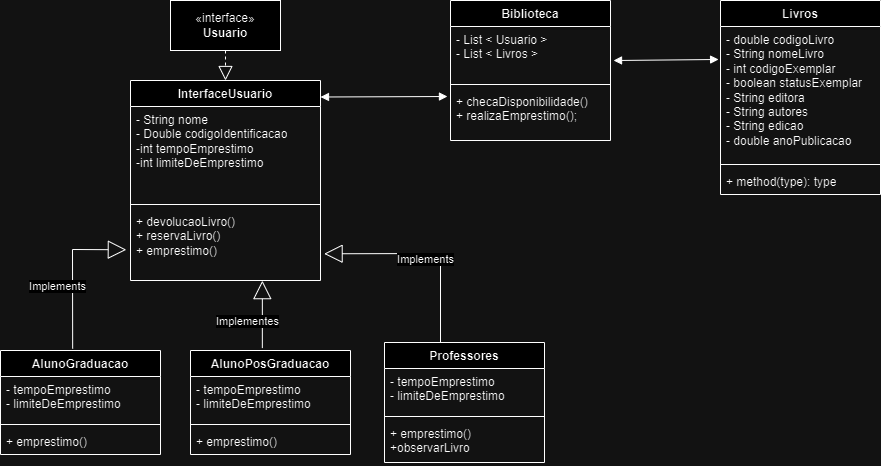

The diagram above was exported from draw.io. Its source (the exported page's mxGraphModel, read from the mxfile embedded in the PNG):
<mxGraphModel dx="1434" dy="790" grid="1" gridSize="10" guides="1" tooltips="1" connect="1" arrows="1" fold="1" page="1" pageScale="1" pageWidth="1169" pageHeight="1654" math="0" shadow="0">
  <root>
    <mxCell id="0" />
    <mxCell id="1" parent="0" />
    <mxCell id="XD7fQzd8C11cnt6zvlro-6" value="«interface»&lt;br&gt;&lt;b&gt;Usuario&lt;/b&gt;" style="html=1;whiteSpace=wrap;" parent="1" vertex="1">
      <mxGeometry x="200" y="230" width="110" height="50" as="geometry" />
    </mxCell>
    <mxCell id="XD7fQzd8C11cnt6zvlro-7" value="InterfaceUsuario" style="swimlane;fontStyle=1;align=center;verticalAlign=top;childLayout=stackLayout;horizontal=1;startSize=26;horizontalStack=0;resizeParent=1;resizeParentMax=0;resizeLast=0;collapsible=1;marginBottom=0;whiteSpace=wrap;html=1;" parent="1" vertex="1">
      <mxGeometry x="160" y="310" width="190" height="200" as="geometry" />
    </mxCell>
    <mxCell id="XD7fQzd8C11cnt6zvlro-8" value="- String nome&lt;br&gt;- Double codigoIdentificacao&lt;br&gt;-int tempoEmprestimo&lt;br&gt;-int limiteDeEmprestimo&lt;br&gt;" style="text;strokeColor=none;fillColor=none;align=left;verticalAlign=top;spacingLeft=4;spacingRight=4;overflow=hidden;rotatable=0;points=[[0,0.5],[1,0.5]];portConstraint=eastwest;whiteSpace=wrap;html=1;" parent="XD7fQzd8C11cnt6zvlro-7" vertex="1">
      <mxGeometry y="26" width="190" height="94" as="geometry" />
    </mxCell>
    <mxCell id="XD7fQzd8C11cnt6zvlro-9" value="" style="line;strokeWidth=1;fillColor=none;align=left;verticalAlign=middle;spacingTop=-1;spacingLeft=3;spacingRight=3;rotatable=0;labelPosition=right;points=[];portConstraint=eastwest;strokeColor=inherit;" parent="XD7fQzd8C11cnt6zvlro-7" vertex="1">
      <mxGeometry y="120" width="190" height="8" as="geometry" />
    </mxCell>
    <mxCell id="XD7fQzd8C11cnt6zvlro-10" value="+ devolucaoLivro()&lt;br&gt;+ reservaLivro()&lt;br&gt;+ emprestimo()" style="text;strokeColor=none;fillColor=none;align=left;verticalAlign=top;spacingLeft=4;spacingRight=4;overflow=hidden;rotatable=0;points=[[0,0.5],[1,0.5]];portConstraint=eastwest;whiteSpace=wrap;html=1;" parent="XD7fQzd8C11cnt6zvlro-7" vertex="1">
      <mxGeometry y="128" width="190" height="72" as="geometry" />
    </mxCell>
    <mxCell id="XD7fQzd8C11cnt6zvlro-11" value="" style="endArrow=block;dashed=1;endFill=0;endSize=12;html=1;rounded=0;exitX=0.5;exitY=1;exitDx=0;exitDy=0;" parent="1" source="XD7fQzd8C11cnt6zvlro-6" target="XD7fQzd8C11cnt6zvlro-7" edge="1">
      <mxGeometry width="160" relative="1" as="geometry">
        <mxPoint x="400" y="400" as="sourcePoint" />
        <mxPoint x="420" y="420" as="targetPoint" />
      </mxGeometry>
    </mxCell>
    <mxCell id="XD7fQzd8C11cnt6zvlro-12" value="AlunoGraduacao" style="swimlane;fontStyle=1;align=center;verticalAlign=top;childLayout=stackLayout;horizontal=1;startSize=26;horizontalStack=0;resizeParent=1;resizeParentMax=0;resizeLast=0;collapsible=1;marginBottom=0;whiteSpace=wrap;html=1;" parent="1" vertex="1">
      <mxGeometry x="30" y="580" width="160" height="104" as="geometry" />
    </mxCell>
    <mxCell id="XD7fQzd8C11cnt6zvlro-13" value="- tempoEmprestimo&lt;br&gt;- limiteDeEmprestimo" style="text;strokeColor=none;fillColor=none;align=left;verticalAlign=top;spacingLeft=4;spacingRight=4;overflow=hidden;rotatable=0;points=[[0,0.5],[1,0.5]];portConstraint=eastwest;whiteSpace=wrap;html=1;" parent="XD7fQzd8C11cnt6zvlro-12" vertex="1">
      <mxGeometry y="26" width="160" height="44" as="geometry" />
    </mxCell>
    <mxCell id="XD7fQzd8C11cnt6zvlro-14" value="" style="line;strokeWidth=1;fillColor=none;align=left;verticalAlign=middle;spacingTop=-1;spacingLeft=3;spacingRight=3;rotatable=0;labelPosition=right;points=[];portConstraint=eastwest;strokeColor=inherit;" parent="XD7fQzd8C11cnt6zvlro-12" vertex="1">
      <mxGeometry y="70" width="160" height="8" as="geometry" />
    </mxCell>
    <mxCell id="XD7fQzd8C11cnt6zvlro-15" value="+ emprestimo()" style="text;strokeColor=none;fillColor=none;align=left;verticalAlign=top;spacingLeft=4;spacingRight=4;overflow=hidden;rotatable=0;points=[[0,0.5],[1,0.5]];portConstraint=eastwest;whiteSpace=wrap;html=1;" parent="XD7fQzd8C11cnt6zvlro-12" vertex="1">
      <mxGeometry y="78" width="160" height="26" as="geometry" />
    </mxCell>
    <mxCell id="XD7fQzd8C11cnt6zvlro-16" value="AlunoPosGraduacao" style="swimlane;fontStyle=1;align=center;verticalAlign=top;childLayout=stackLayout;horizontal=1;startSize=26;horizontalStack=0;resizeParent=1;resizeParentMax=0;resizeLast=0;collapsible=1;marginBottom=0;whiteSpace=wrap;html=1;" parent="1" vertex="1">
      <mxGeometry x="220" y="580" width="160" height="104" as="geometry" />
    </mxCell>
    <mxCell id="XD7fQzd8C11cnt6zvlro-17" value="- tempoEmprestimo&lt;br style=&quot;border-color: var(--border-color);&quot;&gt;- limiteDeEmprestimo" style="text;strokeColor=none;fillColor=none;align=left;verticalAlign=top;spacingLeft=4;spacingRight=4;overflow=hidden;rotatable=0;points=[[0,0.5],[1,0.5]];portConstraint=eastwest;whiteSpace=wrap;html=1;" parent="XD7fQzd8C11cnt6zvlro-16" vertex="1">
      <mxGeometry y="26" width="160" height="44" as="geometry" />
    </mxCell>
    <mxCell id="XD7fQzd8C11cnt6zvlro-18" value="" style="line;strokeWidth=1;fillColor=none;align=left;verticalAlign=middle;spacingTop=-1;spacingLeft=3;spacingRight=3;rotatable=0;labelPosition=right;points=[];portConstraint=eastwest;strokeColor=inherit;" parent="XD7fQzd8C11cnt6zvlro-16" vertex="1">
      <mxGeometry y="70" width="160" height="8" as="geometry" />
    </mxCell>
    <mxCell id="XD7fQzd8C11cnt6zvlro-19" value="+ emprestimo()" style="text;strokeColor=none;fillColor=none;align=left;verticalAlign=top;spacingLeft=4;spacingRight=4;overflow=hidden;rotatable=0;points=[[0,0.5],[1,0.5]];portConstraint=eastwest;whiteSpace=wrap;html=1;" parent="XD7fQzd8C11cnt6zvlro-16" vertex="1">
      <mxGeometry y="78" width="160" height="26" as="geometry" />
    </mxCell>
    <mxCell id="XD7fQzd8C11cnt6zvlro-20" value="Professores" style="swimlane;fontStyle=1;align=center;verticalAlign=top;childLayout=stackLayout;horizontal=1;startSize=26;horizontalStack=0;resizeParent=1;resizeParentMax=0;resizeLast=0;collapsible=1;marginBottom=0;whiteSpace=wrap;html=1;" parent="1" vertex="1">
      <mxGeometry x="414" y="572" width="160" height="120" as="geometry" />
    </mxCell>
    <mxCell id="XD7fQzd8C11cnt6zvlro-21" value="- tempoEmprestimo&lt;br style=&quot;border-color: var(--border-color);&quot;&gt;- limiteDeEmprestimo" style="text;strokeColor=none;fillColor=none;align=left;verticalAlign=top;spacingLeft=4;spacingRight=4;overflow=hidden;rotatable=0;points=[[0,0.5],[1,0.5]];portConstraint=eastwest;whiteSpace=wrap;html=1;" parent="XD7fQzd8C11cnt6zvlro-20" vertex="1">
      <mxGeometry y="26" width="160" height="44" as="geometry" />
    </mxCell>
    <mxCell id="XD7fQzd8C11cnt6zvlro-22" value="" style="line;strokeWidth=1;fillColor=none;align=left;verticalAlign=middle;spacingTop=-1;spacingLeft=3;spacingRight=3;rotatable=0;labelPosition=right;points=[];portConstraint=eastwest;strokeColor=inherit;" parent="XD7fQzd8C11cnt6zvlro-20" vertex="1">
      <mxGeometry y="70" width="160" height="8" as="geometry" />
    </mxCell>
    <mxCell id="XD7fQzd8C11cnt6zvlro-23" value="+ emprestimo()&lt;br&gt;+observarLivro" style="text;strokeColor=none;fillColor=none;align=left;verticalAlign=top;spacingLeft=4;spacingRight=4;overflow=hidden;rotatable=0;points=[[0,0.5],[1,0.5]];portConstraint=eastwest;whiteSpace=wrap;html=1;" parent="XD7fQzd8C11cnt6zvlro-20" vertex="1">
      <mxGeometry y="78" width="160" height="42" as="geometry" />
    </mxCell>
    <mxCell id="XD7fQzd8C11cnt6zvlro-24" value="Implements" style="endArrow=block;endSize=16;endFill=0;html=1;rounded=0;entryX=-0.022;entryY=0.573;entryDx=0;entryDy=0;entryPerimeter=0;exitX=0.451;exitY=-0.018;exitDx=0;exitDy=0;exitPerimeter=0;" parent="1" source="XD7fQzd8C11cnt6zvlro-12" target="XD7fQzd8C11cnt6zvlro-10" edge="1">
      <mxGeometry x="-0.1872" y="15" width="160" relative="1" as="geometry">
        <mxPoint x="100" y="570" as="sourcePoint" />
        <mxPoint x="420" y="480" as="targetPoint" />
        <Array as="points">
          <mxPoint x="102" y="479" />
        </Array>
        <mxPoint as="offset" />
      </mxGeometry>
    </mxCell>
    <mxCell id="XD7fQzd8C11cnt6zvlro-26" value="Implements" style="endArrow=block;endSize=16;endFill=0;html=1;rounded=0;entryX=1.019;entryY=0.629;entryDx=0;entryDy=0;entryPerimeter=0;" parent="1" target="XD7fQzd8C11cnt6zvlro-10" edge="1">
      <mxGeometry x="-0.1872" y="15" width="160" relative="1" as="geometry">
        <mxPoint x="470" y="572" as="sourcePoint" />
        <mxPoint x="470" y="470" as="targetPoint" />
        <mxPoint as="offset" />
        <Array as="points">
          <mxPoint x="470" y="483" />
        </Array>
      </mxGeometry>
    </mxCell>
    <mxCell id="XD7fQzd8C11cnt6zvlro-27" value="Implementes" style="endArrow=block;endSize=16;endFill=0;html=1;rounded=0;entryX=0.694;entryY=1.002;entryDx=0;entryDy=0;entryPerimeter=0;exitX=0.449;exitY=-0.023;exitDx=0;exitDy=0;exitPerimeter=0;" parent="1" source="XD7fQzd8C11cnt6zvlro-16" target="XD7fQzd8C11cnt6zvlro-10" edge="1">
      <mxGeometry x="-0.1872" y="15" width="160" relative="1" as="geometry">
        <mxPoint x="292" y="570" as="sourcePoint" />
        <mxPoint x="188" y="495" as="targetPoint" />
        <mxPoint as="offset" />
      </mxGeometry>
    </mxCell>
    <mxCell id="XD7fQzd8C11cnt6zvlro-28" value="Biblioteca" style="swimlane;fontStyle=1;align=center;verticalAlign=top;childLayout=stackLayout;horizontal=1;startSize=26;horizontalStack=0;resizeParent=1;resizeParentMax=0;resizeLast=0;collapsible=1;marginBottom=0;whiteSpace=wrap;html=1;" parent="1" vertex="1">
      <mxGeometry x="480" y="230" width="160" height="140" as="geometry" />
    </mxCell>
    <mxCell id="XD7fQzd8C11cnt6zvlro-29" value="- List &amp;lt; Usuario &amp;gt;&lt;br&gt;- List &amp;lt; Livros &amp;gt;" style="text;strokeColor=none;fillColor=none;align=left;verticalAlign=top;spacingLeft=4;spacingRight=4;overflow=hidden;rotatable=0;points=[[0,0.5],[1,0.5]];portConstraint=eastwest;whiteSpace=wrap;html=1;" parent="XD7fQzd8C11cnt6zvlro-28" vertex="1">
      <mxGeometry y="26" width="160" height="54" as="geometry" />
    </mxCell>
    <mxCell id="XD7fQzd8C11cnt6zvlro-30" value="" style="line;strokeWidth=1;fillColor=none;align=left;verticalAlign=middle;spacingTop=-1;spacingLeft=3;spacingRight=3;rotatable=0;labelPosition=right;points=[];portConstraint=eastwest;strokeColor=inherit;" parent="XD7fQzd8C11cnt6zvlro-28" vertex="1">
      <mxGeometry y="80" width="160" height="8" as="geometry" />
    </mxCell>
    <mxCell id="XD7fQzd8C11cnt6zvlro-31" value="+ checaDisponibilidade()&lt;br&gt;+ realizaEmprestimo();" style="text;strokeColor=none;fillColor=none;align=left;verticalAlign=top;spacingLeft=4;spacingRight=4;overflow=hidden;rotatable=0;points=[[0,0.5],[1,0.5]];portConstraint=eastwest;whiteSpace=wrap;html=1;" parent="XD7fQzd8C11cnt6zvlro-28" vertex="1">
      <mxGeometry y="88" width="160" height="52" as="geometry" />
    </mxCell>
    <mxCell id="XD7fQzd8C11cnt6zvlro-57" value="Livros" style="swimlane;fontStyle=1;align=center;verticalAlign=top;childLayout=stackLayout;horizontal=1;startSize=26;horizontalStack=0;resizeParent=1;resizeParentMax=0;resizeLast=0;collapsible=1;marginBottom=0;whiteSpace=wrap;html=1;" parent="1" vertex="1">
      <mxGeometry x="750" y="230" width="160" height="194" as="geometry" />
    </mxCell>
    <mxCell id="XD7fQzd8C11cnt6zvlro-58" value="- double codigoLivro&lt;br&gt;- String nomeLivro&lt;br&gt;- int codigoExemplar&lt;br&gt;- boolean statusExemplar&lt;br&gt;- String editora&lt;br&gt;- String autores&lt;br&gt;- String edicao&lt;br&gt;- double anoPublicacao" style="text;strokeColor=none;fillColor=none;align=left;verticalAlign=top;spacingLeft=4;spacingRight=4;overflow=hidden;rotatable=0;points=[[0,0.5],[1,0.5]];portConstraint=eastwest;whiteSpace=wrap;html=1;" parent="XD7fQzd8C11cnt6zvlro-57" vertex="1">
      <mxGeometry y="26" width="160" height="134" as="geometry" />
    </mxCell>
    <mxCell id="XD7fQzd8C11cnt6zvlro-59" value="" style="line;strokeWidth=1;fillColor=none;align=left;verticalAlign=middle;spacingTop=-1;spacingLeft=3;spacingRight=3;rotatable=0;labelPosition=right;points=[];portConstraint=eastwest;strokeColor=inherit;" parent="XD7fQzd8C11cnt6zvlro-57" vertex="1">
      <mxGeometry y="160" width="160" height="8" as="geometry" />
    </mxCell>
    <mxCell id="XD7fQzd8C11cnt6zvlro-60" value="+ method(type): type" style="text;strokeColor=none;fillColor=none;align=left;verticalAlign=top;spacingLeft=4;spacingRight=4;overflow=hidden;rotatable=0;points=[[0,0.5],[1,0.5]];portConstraint=eastwest;whiteSpace=wrap;html=1;" parent="XD7fQzd8C11cnt6zvlro-57" vertex="1">
      <mxGeometry y="168" width="160" height="26" as="geometry" />
    </mxCell>
    <mxCell id="XD7fQzd8C11cnt6zvlro-61" value="" style="endArrow=block;startArrow=block;endFill=1;startFill=1;html=1;rounded=0;entryX=-0.019;entryY=0.154;entryDx=0;entryDy=0;entryPerimeter=0;" parent="1" target="XD7fQzd8C11cnt6zvlro-31" edge="1">
      <mxGeometry width="160" relative="1" as="geometry">
        <mxPoint x="350" y="326.5" as="sourcePoint" />
        <mxPoint x="510" y="326.5" as="targetPoint" />
      </mxGeometry>
    </mxCell>
    <mxCell id="XD7fQzd8C11cnt6zvlro-62" value="" style="endArrow=block;startArrow=block;endFill=1;startFill=1;html=1;rounded=0;exitX=1.019;exitY=0.63;exitDx=0;exitDy=0;exitPerimeter=0;entryX=-0.012;entryY=0.246;entryDx=0;entryDy=0;entryPerimeter=0;" parent="1" source="XD7fQzd8C11cnt6zvlro-29" target="XD7fQzd8C11cnt6zvlro-58" edge="1">
      <mxGeometry width="160" relative="1" as="geometry">
        <mxPoint x="650" y="290" as="sourcePoint" />
        <mxPoint x="740" y="290" as="targetPoint" />
      </mxGeometry>
    </mxCell>
  </root>
</mxGraphModel>